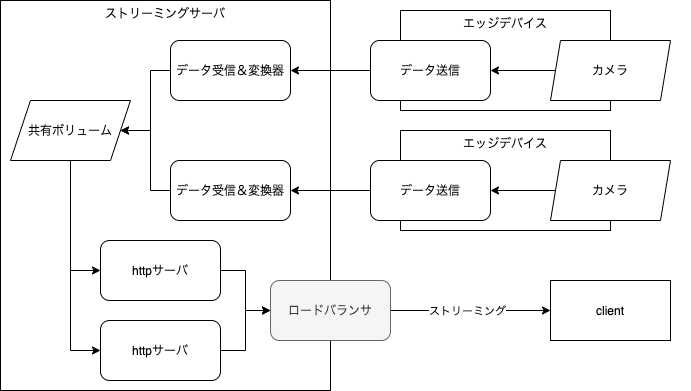

The diagram above was exported from draw.io. Its source (the exported page's mxGraphModel, read from the mxfile embedded in the PNG):
<mxGraphModel dx="946" dy="604" grid="1" gridSize="10" guides="1" tooltips="1" connect="1" arrows="1" fold="1" page="1" pageScale="1" pageWidth="1169" pageHeight="827" math="0" shadow="0">
  <root>
    <mxCell id="0" />
    <mxCell id="1" parent="0" />
    <mxCell id="v106Jn5Wmuhmu5ccPNDH-2" value="ストリーミングサーバ" style="rounded=0;whiteSpace=wrap;html=1;verticalAlign=top;" parent="1" vertex="1">
      <mxGeometry x="390" y="270" width="330" height="390" as="geometry" />
    </mxCell>
    <mxCell id="v106Jn5Wmuhmu5ccPNDH-3" value="client" style="rounded=0;whiteSpace=wrap;html=1;" parent="1" vertex="1">
      <mxGeometry x="940" y="550" width="120" height="60" as="geometry" />
    </mxCell>
    <mxCell id="v106Jn5Wmuhmu5ccPNDH-9" value="" style="group" parent="1" vertex="1" connectable="0">
      <mxGeometry x="790" y="280" width="290" height="100" as="geometry" />
    </mxCell>
    <mxCell id="v106Jn5Wmuhmu5ccPNDH-10" value="エッジデバイス" style="rounded=0;whiteSpace=wrap;html=1;verticalAlign=top;" parent="v106Jn5Wmuhmu5ccPNDH-9" vertex="1">
      <mxGeometry width="210" height="100" as="geometry" />
    </mxCell>
    <mxCell id="v106Jn5Wmuhmu5ccPNDH-11" value="データ送信" style="rounded=1;whiteSpace=wrap;html=1;verticalAlign=middle;" parent="v106Jn5Wmuhmu5ccPNDH-9" vertex="1">
      <mxGeometry x="-30" y="30" width="120" height="60" as="geometry" />
    </mxCell>
    <mxCell id="v106Jn5Wmuhmu5ccPNDH-12" style="edgeStyle=orthogonalEdgeStyle;rounded=0;orthogonalLoop=1;jettySize=auto;html=1;exitX=0;exitY=0.5;exitDx=0;exitDy=0;entryX=1;entryY=0.5;entryDx=0;entryDy=0;" parent="v106Jn5Wmuhmu5ccPNDH-9" source="v106Jn5Wmuhmu5ccPNDH-14" target="v106Jn5Wmuhmu5ccPNDH-11" edge="1">
      <mxGeometry relative="1" as="geometry" />
    </mxCell>
    <mxCell id="v106Jn5Wmuhmu5ccPNDH-14" value="カメラ" style="shape=parallelogram;perimeter=parallelogramPerimeter;whiteSpace=wrap;html=1;fixedSize=1;verticalAlign=middle;size=10;" parent="v106Jn5Wmuhmu5ccPNDH-9" vertex="1">
      <mxGeometry x="150" y="30" width="120" height="60" as="geometry" />
    </mxCell>
    <mxCell id="v106Jn5Wmuhmu5ccPNDH-66" style="edgeStyle=orthogonalEdgeStyle;rounded=0;orthogonalLoop=1;jettySize=auto;html=1;entryX=0;entryY=0.5;entryDx=0;entryDy=0;" parent="1" source="v106Jn5Wmuhmu5ccPNDH-32" target="v106Jn5Wmuhmu5ccPNDH-64" edge="1">
      <mxGeometry relative="1" as="geometry" />
    </mxCell>
    <mxCell id="v106Jn5Wmuhmu5ccPNDH-67" style="edgeStyle=orthogonalEdgeStyle;rounded=0;orthogonalLoop=1;jettySize=auto;html=1;exitX=0.5;exitY=1;exitDx=0;exitDy=0;entryX=0;entryY=0.5;entryDx=0;entryDy=0;" parent="1" source="v106Jn5Wmuhmu5ccPNDH-32" target="v106Jn5Wmuhmu5ccPNDH-65" edge="1">
      <mxGeometry relative="1" as="geometry" />
    </mxCell>
    <mxCell id="v106Jn5Wmuhmu5ccPNDH-32" value="共有ボリューム" style="shape=parallelogram;perimeter=parallelogramPerimeter;whiteSpace=wrap;html=1;fixedSize=1;verticalAlign=middle;" parent="1" vertex="1">
      <mxGeometry x="400" y="370" width="120" height="60" as="geometry" />
    </mxCell>
    <mxCell id="v106Jn5Wmuhmu5ccPNDH-62" style="edgeStyle=orthogonalEdgeStyle;rounded=0;orthogonalLoop=1;jettySize=auto;html=1;exitX=0;exitY=0.5;exitDx=0;exitDy=0;entryX=1;entryY=0.5;entryDx=0;entryDy=0;" parent="1" source="v106Jn5Wmuhmu5ccPNDH-35" target="v106Jn5Wmuhmu5ccPNDH-32" edge="1">
      <mxGeometry relative="1" as="geometry" />
    </mxCell>
    <mxCell id="v106Jn5Wmuhmu5ccPNDH-35" value="データ受信＆変換器" style="rounded=1;whiteSpace=wrap;html=1;verticalAlign=middle;" parent="1" vertex="1">
      <mxGeometry x="560" y="310" width="120" height="60" as="geometry" />
    </mxCell>
    <mxCell id="v106Jn5Wmuhmu5ccPNDH-42" style="edgeStyle=orthogonalEdgeStyle;rounded=0;orthogonalLoop=1;jettySize=auto;html=1;entryX=0;entryY=0.5;entryDx=0;entryDy=0;exitX=1;exitY=0.5;exitDx=0;exitDy=0;" parent="1" source="v106Jn5Wmuhmu5ccPNDH-44" target="v106Jn5Wmuhmu5ccPNDH-3" edge="1">
      <mxGeometry relative="1" as="geometry" />
    </mxCell>
    <mxCell id="v106Jn5Wmuhmu5ccPNDH-43" value="ストリーミング" style="edgeLabel;html=1;align=center;verticalAlign=middle;resizable=0;points=[];" parent="v106Jn5Wmuhmu5ccPNDH-42" vertex="1" connectable="0">
      <mxGeometry x="-0.4" relative="1" as="geometry">
        <mxPoint x="28" as="offset" />
      </mxGeometry>
    </mxCell>
    <mxCell id="v106Jn5Wmuhmu5ccPNDH-44" value="ロードバランサ" style="rounded=1;whiteSpace=wrap;html=1;verticalAlign=middle;fillColor=#f5f5f5;strokeColor=#666666;fontColor=#333333;" parent="1" vertex="1">
      <mxGeometry x="660" y="550" width="120" height="60" as="geometry" />
    </mxCell>
    <mxCell id="v106Jn5Wmuhmu5ccPNDH-51" value="" style="group" parent="1" vertex="1" connectable="0">
      <mxGeometry x="790" y="400" width="290" height="100" as="geometry" />
    </mxCell>
    <mxCell id="v106Jn5Wmuhmu5ccPNDH-52" value="エッジデバイス" style="rounded=0;whiteSpace=wrap;html=1;verticalAlign=top;" parent="v106Jn5Wmuhmu5ccPNDH-51" vertex="1">
      <mxGeometry width="210" height="100" as="geometry" />
    </mxCell>
    <mxCell id="v106Jn5Wmuhmu5ccPNDH-53" value="データ送信" style="rounded=1;whiteSpace=wrap;html=1;verticalAlign=middle;" parent="v106Jn5Wmuhmu5ccPNDH-51" vertex="1">
      <mxGeometry x="-30" y="30" width="120" height="60" as="geometry" />
    </mxCell>
    <mxCell id="v106Jn5Wmuhmu5ccPNDH-54" style="edgeStyle=orthogonalEdgeStyle;rounded=0;orthogonalLoop=1;jettySize=auto;html=1;exitX=0;exitY=0.5;exitDx=0;exitDy=0;entryX=1;entryY=0.5;entryDx=0;entryDy=0;" parent="v106Jn5Wmuhmu5ccPNDH-51" source="v106Jn5Wmuhmu5ccPNDH-56" target="v106Jn5Wmuhmu5ccPNDH-53" edge="1">
      <mxGeometry relative="1" as="geometry" />
    </mxCell>
    <mxCell id="v106Jn5Wmuhmu5ccPNDH-56" value="カメラ" style="shape=parallelogram;perimeter=parallelogramPerimeter;whiteSpace=wrap;html=1;fixedSize=1;verticalAlign=middle;size=10;" parent="v106Jn5Wmuhmu5ccPNDH-51" vertex="1">
      <mxGeometry x="150" y="30" width="120" height="60" as="geometry" />
    </mxCell>
    <mxCell id="v106Jn5Wmuhmu5ccPNDH-63" style="edgeStyle=orthogonalEdgeStyle;rounded=0;orthogonalLoop=1;jettySize=auto;html=1;exitX=0;exitY=0.5;exitDx=0;exitDy=0;entryX=1;entryY=0.5;entryDx=0;entryDy=0;" parent="1" source="v106Jn5Wmuhmu5ccPNDH-57" target="v106Jn5Wmuhmu5ccPNDH-32" edge="1">
      <mxGeometry relative="1" as="geometry">
        <mxPoint x="510" y="400" as="targetPoint" />
      </mxGeometry>
    </mxCell>
    <mxCell id="v106Jn5Wmuhmu5ccPNDH-57" value="データ受信＆変換器" style="rounded=1;whiteSpace=wrap;html=1;verticalAlign=middle;" parent="1" vertex="1">
      <mxGeometry x="560" y="430" width="120" height="60" as="geometry" />
    </mxCell>
    <mxCell id="v106Jn5Wmuhmu5ccPNDH-58" style="edgeStyle=orthogonalEdgeStyle;rounded=0;orthogonalLoop=1;jettySize=auto;html=1;" parent="1" source="v106Jn5Wmuhmu5ccPNDH-11" target="v106Jn5Wmuhmu5ccPNDH-35" edge="1">
      <mxGeometry relative="1" as="geometry" />
    </mxCell>
    <mxCell id="v106Jn5Wmuhmu5ccPNDH-59" style="edgeStyle=orthogonalEdgeStyle;rounded=0;orthogonalLoop=1;jettySize=auto;html=1;" parent="1" source="v106Jn5Wmuhmu5ccPNDH-53" target="v106Jn5Wmuhmu5ccPNDH-57" edge="1">
      <mxGeometry relative="1" as="geometry" />
    </mxCell>
    <mxCell id="v106Jn5Wmuhmu5ccPNDH-68" style="edgeStyle=orthogonalEdgeStyle;rounded=0;orthogonalLoop=1;jettySize=auto;html=1;exitX=1;exitY=0.5;exitDx=0;exitDy=0;entryX=0;entryY=0.5;entryDx=0;entryDy=0;" parent="1" source="v106Jn5Wmuhmu5ccPNDH-64" target="v106Jn5Wmuhmu5ccPNDH-44" edge="1">
      <mxGeometry relative="1" as="geometry" />
    </mxCell>
    <mxCell id="v106Jn5Wmuhmu5ccPNDH-64" value="httpサーバ" style="rounded=1;whiteSpace=wrap;html=1;verticalAlign=middle;" parent="1" vertex="1">
      <mxGeometry x="490" y="510" width="120" height="60" as="geometry" />
    </mxCell>
    <mxCell id="v106Jn5Wmuhmu5ccPNDH-70" style="edgeStyle=orthogonalEdgeStyle;rounded=0;orthogonalLoop=1;jettySize=auto;html=1;exitX=1;exitY=0.5;exitDx=0;exitDy=0;entryX=0;entryY=0.5;entryDx=0;entryDy=0;" parent="1" source="v106Jn5Wmuhmu5ccPNDH-65" target="v106Jn5Wmuhmu5ccPNDH-44" edge="1">
      <mxGeometry relative="1" as="geometry" />
    </mxCell>
    <mxCell id="v106Jn5Wmuhmu5ccPNDH-65" value="httpサーバ" style="rounded=1;whiteSpace=wrap;html=1;verticalAlign=middle;" parent="1" vertex="1">
      <mxGeometry x="490" y="590" width="120" height="60" as="geometry" />
    </mxCell>
  </root>
</mxGraphModel>